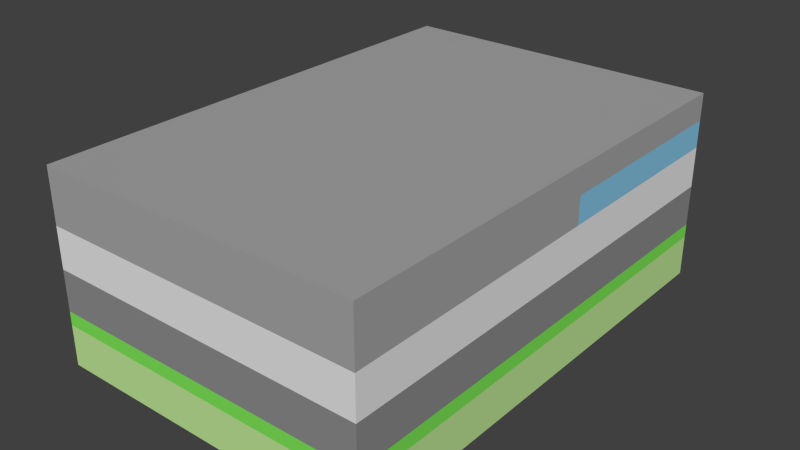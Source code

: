 # Source: TransistorCompleto.blend  (saved by Blender 2.71.0; exported with 4.5.12 LTS)
import bpy
from mathutils import Matrix  # noqa: F401  (used for matrix-valued properties, if any)

bpy.ops.wm.read_factory_settings(use_empty=True)
scene = bpy.context.scene
scene.name = 'Scene'

# ---- collections
col_collection_1 = bpy.data.collections.new('Collection 1'); scene.collection.children.link(col_collection_1)

# ---- materials (node trees are filled in below, after node groups)
mat_material_008 = bpy.data.materials.new('Material.008')
mat_material_008.alpha_threshold = 0.0
mat_material_008.use_transparent_shadow = False
mat_material_008.diffuse_color = (0.2444, 0.5649, 0.8, 1.0)
mat_material_008.roughness = 0.5
mat_material_008.line_color = (0.0, 0.0, 0.0, 1.0)
mat_material_005 = bpy.data.materials.new('Material.005')
mat_material_005.alpha_threshold = 0.0
mat_material_005.use_transparent_shadow = False
mat_material_005.diffuse_color = (0.04049, 0.2544, 0.8, 1.0)
mat_material_005.roughness = 0.5
mat_material_005.line_color = (0.0, 0.0, 0.0, 1.0)
mat_material_003 = bpy.data.materials.new('Material.003')
mat_material_003.alpha_threshold = 0.0
mat_material_003.use_transparent_shadow = False
mat_material_003.diffuse_color = (0.8, 0.00315, 0.0, 1.0)
mat_material_003.roughness = 0.5
mat_material_003.line_color = (0.0, 0.0, 0.0, 1.0)
mat_material_007 = bpy.data.materials.new('Material.007')
mat_material_007.alpha_threshold = 0.0
mat_material_007.use_transparent_shadow = False
mat_material_007.diffuse_color = (0.2668, 0.2668, 0.2668, 1.0)
mat_material_007.roughness = 0.5
mat_material_007.line_color = (0.0, 0.0, 0.0, 1.0)
mat_material_004 = bpy.data.materials.new('Material.004')
mat_material_004.alpha_threshold = 0.0
mat_material_004.use_transparent_shadow = False
mat_material_004.diffuse_color = (0.8, 0.347, 0.0, 1.0)
mat_material_004.roughness = 0.5
mat_material_004.line_color = (0.0, 0.0, 0.0, 1.0)
mat_material_002 = bpy.data.materials.new('Material.002')
mat_material_002.alpha_threshold = 0.0
mat_material_002.use_transparent_shadow = False
mat_material_002.diffuse_color = (0.2124, 0.8, 0.09842, 1.0)
mat_material_002.roughness = 0.5
mat_material_002.line_color = (0.0, 0.0, 0.0, 1.0)
mat_material = bpy.data.materials.new('Material')
mat_material.alpha_threshold = 0.0
mat_material.use_transparent_shadow = False
mat_material.diffuse_color = (0.5208, 0.7991, 0.3091, 1.0)
mat_material.roughness = 0.5
mat_material.line_color = (0.0, 0.0, 0.0, 1.0)
mat_material_001 = bpy.data.materials.new('Material.001')
mat_material_001.alpha_threshold = 0.0
mat_material_001.use_transparent_shadow = False
mat_material_001.diffuse_color = (0.3844, 0.3844, 0.3844, 1.0)
mat_material_001.roughness = 0.5
mat_material_001.line_color = (0.0, 0.0, 0.0, 1.0)

# ---- material node trees

# ---- world
world_world = bpy.data.worlds.new('World'); scene.world = world_world
world_world.color = (0.05088, 0.05088, 0.05088)
world_world.use_sun_shadow = False
world_world.sun_shadow_jitter_overblur = 0.0
world_world.cycles.sampling_method = 'MANUAL'
world_world.cycles.sample_map_resolution = 256

# ---- meshes
me_cube_008 = bpy.data.meshes.new('Cube.008')
me_cube_008.from_pydata([(3.5, 5.5, 10.0), (3.5, 18.5, 10.0), (7.5, 18.5, 10.0), (7.5, 5.5, 10.0), (3.5, 5.5, 12.0), (3.5, 18.5, 12.0), (7.5, 18.5, 12.0), (7.5, 5.5, 12.0), (2.0, 29.5, 10.0), (2.0, 25.5, 10.0), (2.0, 29.5, 12.0), (2.0, 25.5, 12.0), (3.5, 21.5, 10.0), (9.0, 21.5, 10.0), (3.5, 21.5, 12.0), (9.0, 21.5, 12.0), (12.0, 18.5, 10.0), (12.0, 18.5, 12.0), (12.0, 21.5, 10.0), (12.0, 21.5, 12.0), (-3.5, 5.5, 10.0), (-3.5, 18.5, 10.0), (-7.5, 18.5, 10.0), (-7.5, 5.5, 10.0), (-3.5, 5.5, 12.0), (-3.5, 18.5, 12.0), (-7.5, 18.5, 12.0), (-7.5, 5.5, 12.0), (1.5, 25.5, 10.0), (1.5, 29.5, 10.0), (-1.5, 29.5, 10.0), (-1.5, 25.5, 10.0), (1.5, 25.5, 12.0), (1.5, 29.5, 12.0), (-1.5, 29.5, 12.0), (-1.5, 25.5, 12.0), (-3.5, 21.5, 10.0), (-7.5, 21.5, 10.0), (-3.5, 21.5, 12.0), (-7.5, 21.5, 12.0), (-12.0, 18.5, 10.0), (-12.0, 18.5, 12.0), (-12.0, 21.5, 10.0), (-12.0, 21.5, 12.0), (9.0, 34.0, 10.0), (9.0, 34.0, 12.0), (12.0, 34.0, 10.0), (12.0, 34.0, 12.0), (-2.0, 29.5, 10.0), (-2.0, 25.5, 10.0), (-2.0, 29.5, 12.0), (-2.0, 25.5, 12.0), (1.5, 34.0, 10.0), (-1.5, 34.0, 10.0), (1.5, 34.0, 12.0), (-1.5, 34.0, 12.0)], [], [(4, 5, 1, 0), (2, 1, 12, 13), (6, 7, 3, 2), (7, 4, 0, 3), (0, 1, 2, 3), (7, 6, 5, 4), (33, 10, 8, 29), (10, 11, 9, 8), (11, 32, 28, 9), (28, 29, 8, 9), (11, 10, 33, 32), (14, 15, 13, 12), (15, 6, 17, 19), (5, 6, 15, 14), (1, 5, 14, 12), (17, 16, 18, 19), (2, 13, 18, 16), (18, 13, 44, 46), (6, 2, 16, 17), (24, 20, 21, 25), (22, 37, 36, 21), (26, 22, 23, 27), (27, 23, 20, 24), (20, 23, 22, 21), (27, 24, 25, 26), (32, 28, 29, 33), (29, 30, 53, 52), (30, 31, 49, 48), (35, 31, 28, 32), (28, 31, 30, 29), (35, 32, 33, 34), (38, 36, 37, 39), (39, 43, 41, 26), (25, 38, 39, 26), (21, 36, 38, 25), (41, 43, 42, 40), (22, 40, 42, 37), (37, 42, 43, 39), (26, 41, 40, 22), (44, 45, 47, 46), (15, 19, 47, 45), (19, 18, 46, 47), (13, 15, 45, 44), (50, 48, 49, 51), (31, 35, 51, 49), (35, 34, 50, 51), (34, 30, 48, 50), (54, 52, 53, 55), (30, 34, 55, 53), (34, 33, 54, 55), (33, 29, 52, 54)])
me_cube_008.materials.append(mat_material_008)
me_cube_008.use_remesh_preserve_volume = False
me_cube_008.use_remesh_preserve_attributes = False
me_cube_008.use_mirror_vertex_groups = False
me_cube_008.update()
me_cube_006 = bpy.data.meshes.new('Cube.006')
me_cube_006.from_pydata([(4.5, 6.5, 5.0), (4.5, 8.5, 5.0), (6.5, 8.5, 5.0), (6.5, 6.5, 5.0), (4.5, 6.5, 10.0), (4.5, 8.5, 10.0), (6.5, 8.5, 10.0), (6.5, 6.5, 10.0), (4.5, 12.5, 5.0), (4.5, 14.5, 5.0), (6.5, 14.5, 5.0), (6.5, 12.5, 5.0), (4.5, 12.5, 10.0), (4.5, 14.5, 10.0), (6.5, 14.5, 10.0), (6.5, 12.5, 10.0), (4.5, 18.5, 5.0), (4.5, 20.5, 5.0), (6.5, 20.5, 5.0), (6.5, 18.5, 5.0), (4.5, 18.5, 10.0), (4.5, 20.5, 10.0), (6.5, 20.5, 10.0), (6.5, 18.5, 10.0), (0.0, 26.5, 8.0), (0.0, 28.5, 8.0), (1.0, 28.5, 8.0), (1.0, 26.5, 8.0), (0.0, 26.5, 10.0), (0.0, 28.5, 10.0), (1.0, 28.5, 10.0), (1.0, 26.5, 10.0)], [], [(4, 5, 1, 0), (5, 6, 2, 1), (6, 7, 3, 2), (7, 4, 0, 3), (0, 1, 2, 3), (7, 6, 5, 4), (12, 13, 9, 8), (13, 14, 10, 9), (14, 15, 11, 10), (15, 12, 8, 11), (8, 9, 10, 11), (15, 14, 13, 12), (20, 21, 17, 16), (21, 22, 18, 17), (22, 23, 19, 18), (23, 20, 16, 19), (16, 17, 18, 19), (23, 22, 21, 20), (28, 29, 25, 24), (29, 30, 26, 25), (30, 31, 27, 26), (31, 28, 24, 27), (24, 25, 26, 27), (31, 30, 29, 28)])
me_cube_006.materials.append(mat_material_005)
me_cube_006.use_remesh_preserve_volume = False
me_cube_006.use_remesh_preserve_attributes = False
me_cube_006.use_mirror_vertex_groups = False
me_cube_006.update()
me_cube_005 = bpy.data.meshes.new('Cube.005')
me_cube_005.from_pydata([(-5.96e-08, 6.0, 5.5), (-5.96e-08, 21.0, 5.5), (3.0, 21.0, 5.5), (3.0, 6.0, 5.5), (-5.96e-08, 6.0, 6.5), (-5.96e-08, 21.0, 6.5), (3.0, 21.0, 6.5), (3.0, 6.0, 6.5), (-5.96e-08, 23.0, 7.0), (3.0, 23.0, 7.0), (-5.96e-08, 23.0, 8.0), (3.0, 23.0, 8.0), (-5.96e-08, 30.0, 7.0), (3.0, 30.0, 7.0), (-5.96e-08, 30.0, 8.0), (3.0, 30.0, 8.0), (-5.96e-08, 4.0, 7.0), (3.0, 4.0, 7.0), (-5.96e-08, 4.0, 8.0), (3.0, 4.0, 8.0), (-5.96e-08, 2.5, 7.0), (3.0, 2.5, 7.0), (-5.96e-08, 2.5, 8.0), (3.0, 2.5, 8.0)], [], [(4, 5, 1, 0), (2, 1, 8, 9), (6, 7, 3, 2), (0, 3, 17, 16), (0, 1, 2, 3), (7, 6, 5, 4), (9, 8, 12, 13), (6, 2, 9, 11), (5, 6, 11, 10), (1, 5, 10, 8), (14, 15, 13, 12), (11, 9, 13, 15), (10, 11, 15, 14), (8, 10, 14, 12), (16, 17, 21, 20), (7, 4, 18, 19), (3, 7, 19, 17), (4, 0, 16, 18), (23, 22, 20, 21), (19, 18, 22, 23), (17, 19, 23, 21), (18, 16, 20, 22)])
me_cube_005.materials.append(mat_material_003)
me_cube_005.use_remesh_preserve_volume = False
me_cube_005.use_remesh_preserve_attributes = False
me_cube_005.use_mirror_vertex_groups = False
me_cube_005.update()
me_cube_004 = bpy.data.meshes.new('Cube.004')
me_cube_004.from_pydata([(0.0, 6.0, 5.0), (0.0, 21.0, 5.0), (3.0, 21.0, 5.0), (3.0, 6.0, 5.0), (0.0, 6.0, 5.5), (0.0, 21.0, 5.5), (3.0, 21.0, 5.5), (3.0, 6.0, 5.5), (0.0, 23.0, 5.0), (3.0, 23.0, 5.0), (0.0, 23.0, 7.0), (3.0, 23.0, 7.0), (0.0, 4.0, 5.0), (3.0, 4.0, 5.0), (0.0, 4.0, 7.0), (3.0, 4.0, 7.0)], [], [(4, 5, 1, 0), (2, 1, 8, 9), (6, 7, 3, 2), (0, 3, 13, 12), (0, 1, 2, 3), (7, 6, 5, 4), (10, 11, 9, 8), (6, 2, 9, 11), (5, 6, 11, 10), (1, 5, 10, 8), (15, 14, 12, 13), (7, 4, 14, 15), (3, 7, 15, 13), (4, 0, 12, 14)])
me_cube_004.materials.append(mat_material_007)
me_cube_004.use_remesh_preserve_volume = False
me_cube_004.use_remesh_preserve_attributes = False
me_cube_004.use_mirror_vertex_groups = False
me_cube_004.update()
me_cube_003 = bpy.data.meshes.new('Cube.003')
me_cube_003.from_pydata([(2.0, 4.0, 4.0), (2.0, 23.0, 4.0), (8.0, 23.0, 4.0), (8.0, 4.0, 4.0), (2.0, 4.0, 5.0), (2.0, 23.0, 5.0), (8.0, 23.0, 5.0), (8.0, 4.0, 5.0)], [], [(4, 5, 1, 0), (5, 6, 2, 1), (6, 7, 3, 2), (7, 4, 0, 3), (0, 1, 2, 3), (7, 6, 5, 4)])
me_cube_003.materials.append(mat_material_004)
me_cube_003.use_remesh_preserve_volume = False
me_cube_003.use_remesh_preserve_attributes = False
me_cube_003.use_mirror_vertex_groups = False
me_cube_003.update()
me_cube_001 = bpy.data.meshes.new('Cube.001')
me_cube_001.from_pydata([(0.0, -1.5, 3.0), (0.0, 4.0, 3.0), (8.0, 4.0, 3.0), (8.0, -1.5, 3.0), (0.0, -1.5, 4.0), (0.0, 4.0, 4.0), (8.0, 4.0, 4.0), (8.0, -1.5, 4.0), (12.0, 4.0, 3.0), (12.0, -1.5, 3.0), (12.0, 4.0, 4.0), (12.0, -1.5, 4.0), (8.0, 23.0, 3.0), (8.0, 23.0, 4.0), (12.0, 23.0, 3.0), (12.0, 23.0, 4.0), (8.0, 32.0, 3.0), (8.0, 32.0, 4.0), (12.0, 32.0, 3.0), (12.0, 32.0, 4.0), (0.0, 23.0, 3.0), (0.0, 23.0, 4.0), (0.0, 32.0, 3.0), (0.0, 32.0, 4.0), (8.0, 34.0, 3.0), (8.0, 34.0, 4.0), (12.0, 34.0, 3.0), (12.0, 34.0, 4.0), (0.0, 34.0, 3.0), (0.0, 34.0, 4.0)], [], [(4, 5, 1, 0), (5, 6, 2, 1), (3, 2, 8, 9), (7, 4, 0, 3), (0, 1, 2, 3), (7, 6, 5, 4), (10, 11, 9, 8), (7, 3, 9, 11), (6, 7, 11, 10), (6, 10, 15, 13), (13, 15, 19, 17), (8, 2, 12, 14), (10, 8, 14, 15), (2, 6, 13, 12), (16, 22, 28, 24), (14, 12, 16, 18), (15, 14, 18, 19), (16, 12, 20, 22), (20, 21, 23, 22), (13, 17, 23, 21), (23, 17, 25, 29), (12, 13, 21, 20), (24, 25, 27, 26), (25, 24, 28, 29), (22, 23, 29, 28), (17, 19, 27, 25), (18, 16, 24, 26), (19, 18, 26, 27)])
me_cube_001.materials.append(mat_material_002)
me_cube_001.use_remesh_preserve_volume = False
me_cube_001.use_remesh_preserve_attributes = False
me_cube_001.use_mirror_vertex_groups = False
me_cube_001.update()
me_cube = bpy.data.meshes.new('Cube')
me_cube.from_pydata([(12.0, 33.0, -1.0), (12.0, -2.5, -1.0), (-1.192e-07, -2.5, -1.0), (3.576e-07, 33.0, -1.0), (12.0, 33.0, 2.0), (12.0, -2.5, 2.0), (-3.576e-07, -2.5, 2.0), (5.96e-08, 33.0, 2.0), (8.0, 3.0, 3.0), (8.0, 22.0, 3.0), (2.0, 22.0, 3.0), (2.0, 3.0, 3.0), (8.0, 3.0, 2.0), (8.0, 22.0, 2.0), (2.0, 22.0, 2.0), (2.0, 3.0, 2.0), (0.0, 3.0, 2.0), (0.0, 22.0, 2.0), (2.0, 22.0, 2.0), (2.0, 3.0, 2.0), (0.0, 3.0, 4.0), (0.0, 22.0, 4.0), (2.0, 22.0, 4.0), (2.0, 3.0, 4.0)], [], [(0, 1, 2, 3), (4, 7, 6, 5), (0, 4, 5, 1), (1, 5, 6, 2), (2, 6, 7, 3), (4, 0, 3, 7), (15, 14, 13, 12), (9, 8, 12, 13), (10, 9, 13, 14), (8, 9, 10, 11), (8, 11, 15, 12), (11, 10, 14, 15), (20, 21, 17, 16), (21, 22, 18, 17), (22, 23, 19, 18), (23, 20, 16, 19), (16, 17, 18, 19), (23, 22, 21, 20)])
me_cube.materials.append(mat_material)
me_cube.use_remesh_preserve_volume = False
me_cube.use_remesh_preserve_attributes = False
me_cube.use_mirror_vertex_groups = False
me_cube.update()
me_cube_009 = bpy.data.meshes.new('Cube.009')
me_cube_009.from_pydata([(-12.0, -1.5, 14.0), (-12.0, 34.0, 14.0), (-12.0, 34.0, 10.0), (-12.0, 21.5, 10.0), (-12.0, 21.5, 12.0), (-12.0, 18.5, 12.0), (-12.0, 18.5, 10.0), (-12.0, -1.5, 10.0), (12.0, -1.5, 14.0), (12.0, -1.5, 10.0), (12.0, 34.0, 14.0), (12.0, 34.0, 12.0), (9.0, 34.0, 12.0), (9.0, 34.0, 10.0), (1.5, 34.0, 10.0), (1.5, 34.0, 12.0), (-1.5, 34.0, 12.0), (-1.5, 34.0, 10.0), (-7.5, 18.5, 10.0), (-7.5, 5.5, 10.0), (-3.5, 5.5, 10.0), (-3.5, 18.5, 10.0), (-3.5, 21.5, 10.0), (-7.5, 21.5, 10.0), (-1.5, 29.5, 10.0), (-2.0, 29.5, 10.0), (-2.0, 25.5, 10.0), (-1.5, 25.5, 10.0), (1.5, 25.5, 10.0), (2.0, 25.5, 10.0), (2.0, 29.5, 10.0), (1.5, 29.5, 10.0), (9.0, 21.5, 10.0), (3.5, 21.5, 10.0), (3.5, 18.5, 10.0), (3.5, 5.5, 10.0), (7.5, 5.5, 10.0), (7.5, 18.5, 10.0), (12.0, 18.5, 10.0), (12.0, 18.5, 12.0), (12.0, 21.5, 12.0), (3.5, 5.5, 12.0), (3.5, 18.5, 12.0), (7.5, 5.5, 12.0), (7.5, 18.5, 12.0), (3.5, 21.5, 12.0), (9.0, 21.5, 12.0), (1.5, 29.5, 12.0), (2.0, 29.5, 12.0), (2.0, 25.5, 12.0), (1.5, 25.5, 12.0), (-1.5, 29.5, 12.0), (-1.5, 25.5, 12.0), (-2.0, 25.5, 12.0), (-2.0, 29.5, 12.0), (-3.5, 5.5, 12.0), (-3.5, 18.5, 12.0), (-7.5, 5.5, 12.0), (-7.5, 18.5, 12.0), (-3.5, 21.5, 12.0), (-7.5, 21.5, 12.0)], [], [(0, 1, 2, 3, 4, 5, 6, 7), (8, 0, 7, 9), (8, 10, 1, 0), (1, 10, 11, 12, 13, 14, 15, 16, 17, 2), (7, 6, 18, 19, 20, 21, 22, 23, 3, 2, 17, 24, 25, 26, 27, 28, 29, 30, 31, 14, 13, 32, 33, 34, 35, 36, 37, 38, 9), (10, 8, 9, 38, 39, 40, 11), (41, 35, 34, 42), (43, 36, 35, 41), (43, 41, 42, 44), (34, 33, 45, 42), (44, 37, 36, 43), (42, 45, 46, 44), (45, 33, 32, 46), (44, 39, 38, 37), (46, 40, 39, 44), (32, 13, 12, 46), (46, 12, 11, 40), (47, 31, 30, 48), (47, 15, 14, 31), (49, 50, 47, 48), (48, 30, 29, 49), (51, 16, 15, 47), (49, 29, 28, 50), (52, 51, 47, 50), (24, 17, 16, 51), (52, 50, 28, 27), (52, 53, 54, 51), (51, 54, 25, 24), (27, 26, 53, 52), (54, 53, 26, 25), (55, 56, 21, 20), (57, 58, 56, 55), (57, 55, 20, 19), (21, 56, 59, 22), (58, 57, 19, 18), (56, 58, 60, 59), (59, 60, 23, 22), (58, 18, 6, 5), (60, 58, 5, 4), (23, 60, 4, 3)])
me_cube_009.materials.append(mat_material_001)
me_cube_009.use_remesh_preserve_volume = False
me_cube_009.use_remesh_preserve_attributes = False
me_cube_009.use_mirror_vertex_groups = False
me_cube_009.update()
me_cube_002 = bpy.data.meshes.new('Cube.002')
me_cube_002.from_pydata([(0.0, -1.5, -3.026), (0.0, 4.0, -3.026), (8.0, 4.0, -3.026), (8.0, -1.5, -3.026), (0.0, -1.5, -0.02553), (0.0, 4.0, -0.02553), (8.0, 4.0, -0.02553), (8.0, -1.5, -0.02553), (12.0, 4.0, -3.026), (12.0, -1.5, -3.026), (12.0, 4.0, -0.02553), (12.0, -1.5, -0.02553), (8.0, 23.0, -3.026), (8.0, 23.0, -0.02553), (12.0, 23.0, -3.026), (12.0, 23.0, -0.02553), (8.0, 34.0, -3.026), (8.0, 34.0, -0.02553), (12.0, 34.0, -3.026), (12.0, 34.0, -0.02553), (3.0, 23.0, -3.026), (3.0, 23.0, -0.02553), (3.0, 34.0, -3.026), (3.0, 34.0, -0.02553), (1.192e-07, 23.0, -3.026), (1.192e-07, 34.0, -3.026), (3.0, 34.0, -3.026), (3.0, 23.0, -3.026), (1.192e-07, 23.0, -0.02553), (1.192e-07, 34.0, -0.02553), (3.0, 34.0, -0.02553), (3.0, 23.0, -0.02553)], [], [(4, 5, 1, 0), (5, 6, 2, 1), (3, 2, 8, 9), (7, 4, 0, 3), (0, 1, 2, 3), (7, 6, 5, 4), (10, 11, 9, 8), (7, 3, 9, 11), (6, 7, 11, 10), (6, 10, 15, 13), (13, 15, 19, 17), (8, 2, 12, 14), (10, 8, 14, 15), (2, 6, 13, 12), (16, 17, 19, 18), (14, 12, 16, 18), (15, 14, 18, 19), (16, 12, 20, 22), (20, 21, 23, 22), (13, 17, 23, 21), (17, 16, 22, 23), (12, 13, 21, 20), (28, 29, 25, 24), (29, 30, 26, 25), (30, 31, 27, 26), (31, 28, 24, 27), (24, 25, 26, 27), (31, 30, 29, 28)])
me_cube_002.materials.append(mat_material_007)
me_cube_002.use_remesh_preserve_volume = False
me_cube_002.use_remesh_preserve_attributes = False
me_cube_002.use_mirror_vertex_groups = False
me_cube_002.update()
me_cube_011 = bpy.data.meshes.new('Cube.011')
me_cube_011.from_pydata([(3.0, 4.667, 6.5), (3.0, 21.0, 6.5), (3.0, 21.0, 5.5), (3.0, 21.0, 5.0), (3.0, 4.0, 5.0), (3.0, 4.0, 6.5), (3.0, 4.0, 7.0), (3.0, 6.0, 6.5), (3.0, 23.0, 6.5), (3.0, 23.0, 5.5), (3.0, 23.0, 5.0), (8.0, 21.0, 5.0), (4.5, 18.5, 5.0), (4.5, 14.5, 5.0), (4.5, 12.5, 5.0), (4.5, 8.5, 5.0), (4.5, 6.5, 5.0), (8.0, 4.0, 6.5), (8.0, 4.0, 5.0), (1.192e-07, 6.0, 6.5), (3.0, 4.0, 8.0), (3.0, 23.0, 7.0), (8.0, 23.0, 6.5), (8.0, 23.0, 5.0), (6.5, 6.5, 5.0), (6.5, 8.5, 5.0), (6.5, 14.5, 5.0), (8.0, 21.0, 6.5), (8.0, 4.0, 7.0), (-1.192e-07, 21.0, 6.5), (0.0, 4.0, 8.0), (3.0, 2.5, 7.0), (3.0, 2.5, 8.0), (3.0, 21.0, 8.0), (8.0, 23.0, 7.0), (8.0, 21.0, 7.0), (8.0, 2.5, 7.0), (0.0, 21.0, 8.0), (0.0, 2.5, 8.0), (3.0, 4.0, 10.0), (3.0, 2.5, 10.0), (3.0, -1.5, 7.0), (3.0, -1.5, 8.0), (3.0, 30.0, 8.0), (3.0, 28.0, 7.0), (8.0, 28.0, 7.0), (12.0, 21.0, 7.0), (12.0, 4.0, 7.0), (12.0, 2.5, 7.0), (8.0, -1.5, 7.0), (0.0, 4.0, 10.0), (0.0, 2.5, 10.0), (0.0, 2.5, 7.0), (3.0, -1.5, 10.0), (8.0, 4.0, 10.0), (8.0, 2.5, 10.0), (3.0, 21.0, 10.0), (8.0, -1.5, 8.0), (0.0, 24.5, 8.0), (0.0, 26.5, 8.0), (1.0, 26.5, 8.0), (1.0, 28.5, 8.0), (0.0, 28.5, 8.0), (0.0, 30.0, 8.0), (0.0, 21.0, 10.0), (0.0, 23.0, 10.0), (3.0, 34.0, 8.0), (3.0, 34.0, 7.0), (12.0, 23.0, 7.0), (12.0, 28.0, 7.0), (8.0, 34.0, 7.0), (12.0, 21.0, 8.0), (12.0, 4.0, 8.0), (12.0, -1.5, 7.0), (12.0, 2.5, 8.0), (0.0, -1.5, 8.0), (0.0, -1.5, 10.0), (0.0, -1.5, 7.0), (12.0, 2.5, 10.0), (12.0, 4.0, 10.0), (8.0, 21.0, 10.0), (6.5, 20.5, 10.0), (6.5, 18.5, 10.0), (4.5, 18.5, 10.0), (4.5, 14.5, 10.0), (6.5, 14.5, 10.0), (6.5, 12.5, 10.0), (4.5, 12.5, 10.0), (4.5, 8.5, 10.0), (6.5, 8.5, 10.0), (6.5, 6.5, 10.0), (4.5, 6.5, 10.0), (8.0, -1.5, 10.0), (4.5, 20.5, 10.0), (12.0, -1.5, 8.0), (0.0, 24.5, 10.0), (0.0, 28.5, 9.5), (0.0, 30.0, 7.0), (3.0, 30.0, 7.0), (3.0, 23.0, 10.0), (8.0, 34.0, 8.0), (12.0, 23.0, 8.0), (12.0, 34.0, 7.0), (12.0, 28.0, 8.0), (12.0, 21.0, 10.0), (12.0, -1.5, 10.0), (8.0, 23.0, 10.0), (3.0, 28.0, 10.0), (1.0, 28.0, 10.0), (1.0, 26.5, 10.0), (0.0, 26.5, 10.0), (0.0, 28.5, 10.0), (0.0, 34.0, 10.0), (0.0, 34.0, 8.0), (0.0, 34.0, 7.0), (12.0, 34.0, 8.0), (3.0, 34.0, 10.0), (8.0, 34.0, 10.0), (12.0, 23.0, 10.0), (12.0, 28.0, 10.0), (8.0, 28.0, 10.0), (1.0, 28.5, 10.0), (12.0, 34.0, 10.0), (6.5, 12.5, 5.0), (4.5, 20.5, 5.0), (6.5, 18.5, 5.0), (6.5, 20.5, 5.0), (0.0, 23.0, 8.0), (3.0, 23.0, 8.0)], [], [(0, 1, 2), (2, 3, 4, 5, 0), (1, 0, 6, 7), (2, 1, 8, 9), (3, 2, 9, 10), (17, 5, 4, 18), (0, 5, 6), (7, 6, 20), (8, 22, 23, 10, 9), (11, 3, 10, 23), (27, 17, 18, 11), (5, 17, 28, 6), (20, 6, 31, 32), (22, 8, 21, 34), (27, 11, 23, 22), (17, 27, 35, 28), (6, 28, 36, 31), (30, 20, 32, 38), (32, 31, 41, 42), (35, 27, 22, 34), (34, 21, 44, 45), (28, 35, 46, 47), (36, 28, 47, 48), (31, 36, 49, 41), (50, 30, 38, 51), (41, 49, 57, 42), (44, 43, 66, 67), (35, 34, 68, 46), (34, 45, 69, 68), (45, 44, 67, 70), (47, 46, 71, 72), (49, 36, 48, 73), (47, 72, 74, 48), (51, 38, 75, 76), (75, 38, 52, 77), (75, 42, 53, 76), (54, 55, 78, 79), (57, 49, 73, 94), (96, 63, 62), (43, 63, 97, 98), (56, 99, 65, 64), (70, 67, 66, 100), (71, 46, 68, 101), (45, 70, 102, 69), (101, 68, 69, 103), (72, 71, 104, 79), (48, 74, 94, 73), (72, 79, 78, 74), (80, 54, 79, 104), (55, 92, 105, 78), (56, 80, 106, 99), (92, 57, 94, 105), (111, 112, 113, 63, 96), (63, 113, 114, 97), (70, 100, 115, 102), (100, 66, 116, 117), (104, 71, 101, 118), (103, 69, 102, 115), (118, 101, 103, 119), (74, 78, 105, 94), (106, 80, 104, 118), (99, 106, 120, 107), (108, 107, 116, 112, 111, 121), (116, 66, 113, 112), (100, 117, 122, 115), (107, 120, 117, 116), (119, 103, 115, 122), (120, 106, 118, 119), (117, 120, 119, 122), (16, 15, 88, 91), (24, 16, 91, 90), (15, 25, 89, 88), (25, 24, 90, 89), (14, 13, 84, 87), (13, 26, 85, 84), (111, 96, 62, 61, 121), (121, 61, 60, 109, 108), (4, 3, 11, 126, 124, 12, 13, 14, 15, 16), (4, 16, 24, 25, 15, 14, 123, 26, 13, 12, 125, 126, 11, 18), (19, 7, 20, 30), (30, 37, 29, 19), (20, 39, 40, 32), (128, 33, 37, 127), (21, 128, 43, 44), (37, 30, 50, 64), (38, 32, 31, 52), (20, 33, 56, 39), (39, 50, 51, 40), (32, 40, 53, 42), (54, 39, 40, 55), (33, 37, 64, 56), (128, 127, 58, 59, 60, 61, 62, 63, 43), (37, 64, 65, 127), (39, 56, 64, 50), (52, 31, 41, 77), (40, 51, 76, 53), (54, 80, 81, 82, 83, 84, 85, 86, 87, 88, 89, 90, 91, 39), (55, 40, 53, 92), (39, 91, 88, 87, 84, 83, 93, 81, 80, 56), (42, 57, 92, 53), (42, 75, 77, 41), (127, 65, 95, 58), (110, 59, 58, 95), (66, 43, 98, 67), (65, 99, 107, 108, 109, 110, 95), (98, 97, 114, 67), (113, 66, 67, 114), (123, 14, 87, 86), (26, 123, 86, 85), (12, 124, 93, 83), (125, 12, 83, 82), (124, 126, 81, 93), (126, 125, 82, 81), (109, 60, 59, 110), (1, 7, 19, 29), (1, 21, 8), (1, 33, 128, 21), (33, 1, 29, 37), (1, 29, 127, 128), (37, 127, 29)])
me_cube_011.use_remesh_preserve_volume = False
me_cube_011.use_remesh_preserve_attributes = False
me_cube_011.use_mirror_vertex_groups = False
me_cube_011.update()

# ---- objects
ob_transistor = bpy.data.objects.new('Transistor', None)
ob_alluminio = bpy.data.objects.new('Alluminio', me_cube_008)
ob_tungsteno = bpy.data.objects.new('Tungsteno', me_cube_006)
ob_gate_polisilicio = bpy.data.objects.new('Gate-Polisilicio', me_cube_005)
ob_gate_ossido = bpy.data.objects.new('Gate-Ossido', me_cube_004)
ob_drain_source = bpy.data.objects.new('Drain-Source', me_cube_003)
ob_channel_stop = bpy.data.objects.new('Channel-stop', me_cube_001)
ob_substrato = bpy.data.objects.new('Substrato', me_cube)
ob_ossidotop = bpy.data.objects.new('OssidoTop', me_cube_009)
ob_ossido_di_campo = bpy.data.objects.new('Ossido di campo', me_cube_002)
ob_ossido_di_silicio = bpy.data.objects.new('Ossido di silicio', me_cube_011)

# ---- transforms, parenting, visibility, modifiers, constraints
ob_transistor.location = (0.0, 0.0, 0.0)
ob_transistor.empty_image_offset = (0.0, 0.0)
ob_transistor.lineart.crease_threshold = 0.0
ob_alluminio.parent = ob_transistor
ob_alluminio.matrix_parent_inverse = Matrix(((1.0, 0.0, 0.0, 0.0), (0.0, 1.0, 0.0, 1.5), (0.0, 0.0, 1.0, 0.0), (0.0, 0.0, 0.0, 1.0)))
ob_alluminio.location = (0.0, 0.0, 0.0)
ob_alluminio.lineart.crease_threshold = 0.0
ob_tungsteno.parent = ob_transistor
ob_tungsteno.matrix_parent_inverse = Matrix(((1.0, 0.0, 0.0, 0.0), (0.0, 1.0, 0.0, 1.5), (0.0, 0.0, 1.0, 0.0), (0.0, 0.0, 0.0, 1.0)))
ob_tungsteno.location = (0.0, 0.0, 0.0)
ob_tungsteno.lineart.crease_threshold = 0.0
_m = ob_tungsteno.modifiers.new('Mirror', 'MIRROR')
ob_gate_polisilicio.parent = ob_transistor
ob_gate_polisilicio.matrix_parent_inverse = Matrix(((1.0, 0.0, 0.0, 0.0), (0.0, 1.0, 0.0, 1.5), (0.0, 0.0, 1.0, 0.0), (0.0, 0.0, 0.0, 1.0)))
ob_gate_polisilicio.location = (0.0, 0.0, 0.0)
ob_gate_polisilicio.lineart.crease_threshold = 0.0
_m = ob_gate_polisilicio.modifiers.new('Mirror', 'MIRROR')
ob_gate_ossido.parent = ob_transistor
ob_gate_ossido.matrix_parent_inverse = Matrix(((1.0, 0.0, 0.0, 0.0), (0.0, 1.0, 0.0, 1.5), (0.0, 0.0, 1.0, 0.0), (0.0, 0.0, 0.0, 1.0)))
ob_gate_ossido.location = (0.0, 0.0, 0.0)
ob_gate_ossido.lineart.crease_threshold = 0.0
_m = ob_gate_ossido.modifiers.new('Mirror', 'MIRROR')
ob_drain_source.parent = ob_transistor
ob_drain_source.matrix_parent_inverse = Matrix(((1.0, 0.0, 0.0, 0.0), (0.0, 1.0, 0.0, 1.5), (0.0, 0.0, 1.0, 0.0), (0.0, 0.0, 0.0, 1.0)))
ob_drain_source.location = (0.0, 0.0, 0.0)
ob_drain_source.lineart.crease_threshold = 0.0
_m = ob_drain_source.modifiers.new('Mirror', 'MIRROR')
ob_channel_stop.parent = ob_transistor
ob_channel_stop.matrix_parent_inverse = Matrix(((1.0, 0.0, 0.0, 0.0), (0.0, 1.0, 0.0, 1.5), (0.0, 0.0, 1.0, 0.0), (0.0, 0.0, 0.0, 1.0)))
ob_channel_stop.location = (0.0, 0.0, 0.0)
ob_channel_stop.lineart.crease_threshold = 0.0
_m = ob_channel_stop.modifiers.new('Mirror', 'MIRROR')
ob_substrato.parent = ob_transistor
ob_substrato.matrix_parent_inverse = Matrix(((1.0, 0.0, 0.0, 0.0), (0.0, 1.0, 0.0, 1.5), (0.0, 0.0, 1.0, 0.0), (0.0, 0.0, 0.0, 1.0)))
ob_substrato.location = (0.0, 1.0, 1.0)
ob_substrato.lock_rotations_4d = False
ob_substrato.empty_display_type = 'ARROWS'
ob_substrato.lineart.crease_threshold = 0.0
_m = ob_substrato.modifiers.new('Mirror', 'MIRROR')
ob_ossidotop.parent = ob_transistor
ob_ossidotop.matrix_parent_inverse = Matrix(((1.0, 0.0, 0.0, 0.0), (0.0, 1.0, 0.0, 1.5), (0.0, 0.0, 1.0, 0.0), (0.0, 0.0, 0.0, 1.0)))
ob_ossidotop.location = (0.0, 0.0, 0.0)
ob_ossidotop.lineart.crease_threshold = 0.0
ob_ossido_di_campo.parent = ob_transistor
ob_ossido_di_campo.matrix_parent_inverse = Matrix(((1.0, 0.0, 0.0, 0.0), (0.0, 1.0, 0.0, 1.5), (0.0, 0.0, 1.0, 0.0), (0.0, 0.0, 0.0, 1.0)))
ob_ossido_di_campo.location = (0.0, 0.0, 7.026)
ob_ossido_di_campo.lineart.crease_threshold = 0.0
_m = ob_ossido_di_campo.modifiers.new('Mirror', 'MIRROR')
ob_ossido_di_silicio.parent = ob_transistor
ob_ossido_di_silicio.matrix_parent_inverse = Matrix(((1.0, 0.0, 0.0, 0.0), (0.0, 1.0, 0.0, 1.5), (0.0, 0.0, 1.0, 0.0), (0.0, 0.0, 0.0, 1.0)))
ob_ossido_di_silicio.location = (0.0, 0.0, 0.0)
ob_ossido_di_silicio.lineart.crease_threshold = 0.0
_m = ob_ossido_di_silicio.modifiers.new('Mirror', 'MIRROR')

# ---- collection membership
col_collection_1.objects.link(ob_transistor)
col_collection_1.objects.link(ob_alluminio)
col_collection_1.objects.link(ob_tungsteno)
col_collection_1.objects.link(ob_gate_polisilicio)
col_collection_1.objects.link(ob_gate_ossido)
col_collection_1.objects.link(ob_drain_source)
col_collection_1.objects.link(ob_channel_stop)
col_collection_1.objects.link(ob_substrato)
col_collection_1.objects.link(ob_ossidotop)
col_collection_1.objects.link(ob_ossido_di_campo)
col_collection_1.objects.link(ob_ossido_di_silicio)

# ---- scene / render settings (as saved in the file)
scene.frame_start = 1; scene.frame_end = 250; scene.frame_set(1)
scene.render.engine = 'BLENDER_EEVEE_NEXT'
scene.render.resolution_percentage = 50
scene.render.dither_intensity = 0.0
scene.cycles.use_denoising = False
scene.cycles.samples = 10
scene.cycles.sampling_pattern = 'TABULATED_SOBOL'
scene.cycles.light_sampling_threshold = 0.0
scene.cycles.use_adaptive_sampling = False
scene.cycles.use_light_tree = False
scene.cycles.blur_glossy = 0.0
scene.cycles.volume_bounces = 1
scene.cycles.pixel_filter_type = 'GAUSSIAN'
scene.cycles.sample_clamp_indirect = 0.0
scene.view_settings.view_transform = 'Standard'
bpy.context.view_layer.update()

# ---- added for rendering (the .blend has no active camera and no usable light): camera, sun
cam_auto = bpy.data.cameras.new('AutoCamera')
cam_auto.lens = 50.0
cam_auto.sensor_width = 36.0
cam_auto.clip_end = 1000.0
ob_auto_camera = bpy.data.objects.new('AutoCamera', cam_auto)
scene.collection.objects.link(ob_auto_camera)
ob_auto_camera.location = (41.7096, -32.3015, 40.3677)
ob_auto_camera.rotation_euler = (1.09748, -7.21219e-08, 0.694738)
scene.camera = ob_auto_camera
light_auto_sun = bpy.data.lights.new('AutoSun', 'SUN')
light_auto_sun.energy = 3.0
light_auto_sun.angle = 0.0523599
ob_auto_sun = bpy.data.objects.new('AutoSun', light_auto_sun)
scene.collection.objects.link(ob_auto_sun)
ob_auto_sun.rotation_euler = (0.872665, 0.174533, 0.523599)
bpy.context.view_layer.update()
